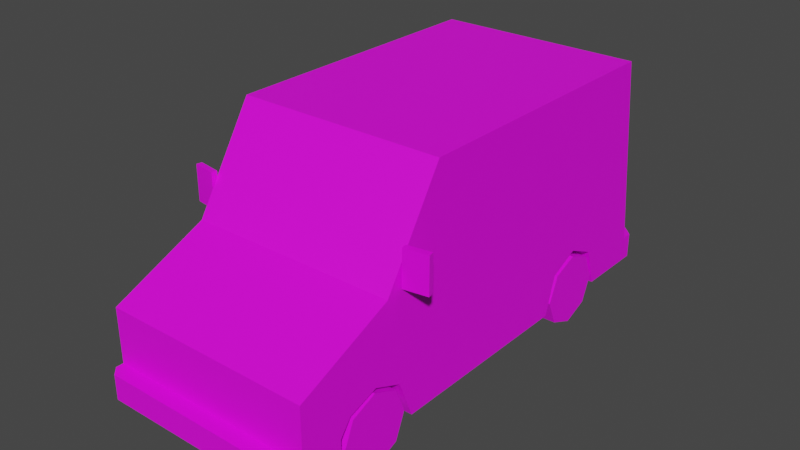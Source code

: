 # Source: Veh_Mail_Truck.blend  (saved by Blender 2.90.8; exported with 4.5.12 LTS)
import bpy
from mathutils import Matrix  # noqa: F401  (used for matrix-valued properties, if any)

bpy.ops.wm.read_factory_settings(use_empty=True)
scene = bpy.context.scene
scene.name = 'Scene'

# ---- collections
col_collection = bpy.data.collections.new('Collection'); scene.collection.children.link(col_collection)

# ---- images (referenced by path relative to the original .blend; pixels are not part of the script)
import os
ASSET_DIR = os.environ.get("B2B_ASSET_DIR", "")  # directory of the original .blend (textures are referenced by path, not embedded)
HERE = os.path.dirname(os.path.abspath(__file__))  # packed textures are extracted next to this script under _unpacked/

def load_image(name, relpath, width, height, colorspace="sRGB"):
    """Load a texture the original file referenced (path relative to the .blend, or extracted next to this script)."""
    p = next((c for c in (os.path.join(HERE, relpath), os.path.join(ASSET_DIR, relpath)) if relpath and os.path.exists(c)), "")
    if p:
        img = bpy.data.images.load(p, check_existing=True)
        img.name = name
    else:  # same state as the original file: an image datablock whose file is absent (Cycles renders it pink)
        img = bpy.data.images.new(name, width, height)
        img.source = "FILE"
        img.filepath = "//" + (relpath or name)
    img.colorspace_settings.name = colorspace
    return img
img_city_vehicles_pallete_png = load_image('city_vehicles_pallete.png', 'city_vehicles_pallete.png', 1024, 1024, 'sRGB')

# ---- materials (node trees are filled in below, after node groups)
mat_material_001 = bpy.data.materials.new('Material.001')
mat_material_001.use_transparent_shadow = False

# ---- material node trees
mat_material_001.use_nodes = True; mat_material_001.node_tree.nodes.clear()
_N = mat_material_001.node_tree.nodes; _L = mat_material_001.node_tree.links
n0 = _N.new('ShaderNodeBsdfPrincipled'); n0.name = 'Principled BSDF'; n0.location = (10, 300)
n0.distribution = 'GGX'
n0.subsurface_method = 'BURLEY'
n0.inputs[3].default_value = 1.45
n0.inputs[27].default_value = (0.0, 0.0, 0.0, 1.0)
n0.inputs[28].default_value = 1.0
n1 = _N.new('ShaderNodeOutputMaterial'); n1.name = 'Material Output'; n1.location = (300, 300)
n2 = _N.new('ShaderNodeTexImage'); n2.name = 'Image Texture'; n2.location = (-341, 62)
n2.image = img_city_vehicles_pallete_png
n2.interpolation = 'Closest'
_L.new(n0.outputs[0], n1.inputs[0])
_L.new(n2.outputs[0], n0.inputs[0])
n1.is_active_output = True

# ---- world
world_world = bpy.data.worlds.new('World'); scene.world = world_world
world_world.use_nodes = True; world_world.node_tree.nodes.clear()
_N = world_world.node_tree.nodes; _L = world_world.node_tree.links
n0 = _N.new('ShaderNodeOutputWorld'); n0.name = 'World Output'; n0.location = (300, 300)
n1 = _N.new('ShaderNodeBackground'); n1.name = 'Background'; n1.location = (10, 300)
n1.inputs[0].default_value = (0.05088, 0.05088, 0.05088, 1.0)
_L.new(n1.outputs[0], n0.inputs[0])
n0.is_active_output = True
world_world.color = (0.05088, 0.05088, 0.05088)
world_world.use_sun_shadow = False
world_world.sun_shadow_jitter_overblur = 0.0

# ---- meshes
me_plane = bpy.data.meshes.new('Plane')
me_plane.from_pydata([(0.3165, 0.7057, 0.3016), (0.3165, 0.5632, 0.3673), (0.3165, 0.4222, 0.3016), (0.3165, -0.9076, 0.3103), (0.3165, -0.769, 0.3571), (0.3165, -0.6352, 0.3016), (0.3165, -0.9604, 0.2394), (0.4902, -1.153, 0.4956), (0.4902, -1.153, 0.1223), (0.3303, 0.9431, 1.075), (0.4902, 1.05, 0.1223), (0.3868, -0.6776, 0.7311), (0.4379, -0.4741, 1.055), (0.4902, -0.769, 0.3571), (0.4902, -0.6352, 0.3016), (0.4902, -0.9076, 0.3103), (0.3165, -0.769, 0.1223), (0.3165, -0.5639, 0.1223), (0.4902, -0.5639, 0.1223), (0.4902, -0.9604, 0.2394), (0.3165, -0.9604, 0.1223), (0.4902, -0.9604, 0.1223), (0.4902, 0.5632, 0.3673), (0.4902, 0.7057, 0.3016), (0.4902, 0.4222, 0.3016), (0.3165, 0.5632, 0.1223), (0.3165, 0.3684, 0.1223), (0.4902, 0.3684, 0.1223), (0.3165, 0.7572, 0.1223), (0.4902, 0.7572, 0.1223), (0.4902, -0.4476, 0.7311), (0.1754, -1.153, 0.4308), (0.1754, -1.153, 0.2718), (0.2473, -1.153, 0.4161), (0.2473, -1.153, 0.3318), (0.3555, -1.153, 0.3318), (0.3555, -1.153, 0.4161), (0.2473, -1.153, 0.2985), (0.2473, -1.153, 0.2574), (0.3555, -1.153, 0.2574), (0.3555, -1.153, 0.2985), (0.4902, -0.4476, 1.026), (0.4902, -0.6449, 0.7311), (0.4902, -0.4167, 1.146), (0.4902, -0.7009, 0.6941), (0.4902, -0.4167, 0.6941), (0.4902, -0.3826, 0.9941), (0.4902, -0.3826, 0.6126), (0.4902, 0.03058, 0.6126), (0.4902, 0.03058, 0.9941), (0.4902, -1.153, 0.2394), (0.4009, -1.153, 0.2394), (0.4531, -1.225, 0.2394), (0.4902, -1.188, 0.2394), (0.4902, -1.188, 0.1223), (0.4531, -1.225, 0.1223), (0.3303, 1.035, 0.2563), (0.4416, 1.134, 0.1223), (0.4902, 1.086, 0.1223), (0.4902, 1.086, 0.2398), (0.4416, 1.134, 0.2398), (0.4902, 1.037, 0.2398), (0.4902, 0.935, 1.146), (0.05091, 0.938, 1.12), (0.05091, 0.9413, 1.09), (0.07713, 1.019, 0.3964), (0.07713, 1.023, 0.363), (0.4507, 0.9711, 0.8262), (0.4507, 0.9586, 0.9366), (0.3655, 0.9586, 0.9366), (0.3655, 0.9711, 0.8262), (0.3655, 0.9638, 0.8909), (0.4507, 0.9866, 0.6888), (0.4507, 0.9741, 0.7991), (0.3655, 0.9741, 0.7991), (0.3655, 0.9866, 0.6888), (0.4507, 1.002, 0.5533), (0.4507, 0.9894, 0.6636), (0.3655, 0.9894, 0.6636), (0.3655, 1.002, 0.5533), (0.4902, -0.9594, 0.5805), (0.4902, 0.9988, 0.5805), (0.4902, -1.01, 0.5582), (0.4902, 1.001, 0.5582), (0.4902, -1.086, 0.5247), (0.4902, 1.005, 0.5247), (0.4902, -0.8863, 0.6126), (0.4902, 0.9951, 0.6126), (0.4902, 0.2173, 0.9941), (0.4902, 0.3194, 0.6787), (0.4902, 0.718, 0.6787), (0.4902, 0.6159, 0.9941), (0.1754, -1.153, 0.399), (0.1754, -1.153, 0.3672), (0.1754, -1.153, 0.3354), (0.1754, -1.153, 0.3036), (0.3303, 1.026, 0.3392), (0.3303, 0.9951, 0.6126), (0.3655, 0.9951, 0.6126), (0.3611, 0.9951, 0.6126), (0.4507, 0.9951, 0.6126), (0.4574, 0.9951, 0.6126), (0.3655, 0.9988, 0.5805), (0.3583, 0.9988, 0.5805), (0.4507, 0.9988, 0.5805), (0.3303, 0.9988, 0.5805), (0.4602, 0.9988, 0.5805), (0.3303, 1.001, 0.5582), (0.3655, 1.001, 0.5582), (0.3564, 1.001, 0.5582), (0.4507, 1.001, 0.5582), (0.4622, 1.001, 0.5582), (0.4543, 1.005, 0.5247), (0.3535, 1.005, 0.5247), (0.3303, 1.005, 0.5247), (0.4651, 1.005, 0.5247), (0.07222, -1.225, 0.2228), (0.07222, -1.225, 0.1399), (0.07277, 1.134, 0.2228), (0.07277, 1.134, 0.1401), (-0.3165, 0.7057, 0.3016), (-0.3165, 0.5632, 0.3673), (-0.3165, 0.4222, 0.3016), (-0.3165, 0.7572, 0.2364), (-0.3165, -0.9076, 0.3103), (-0.3165, -0.769, 0.3571), (-0.3165, -0.6352, 0.3016), (-0.3165, -0.9604, 0.2394), (-0.4902, -1.153, 0.4956), (-0.4902, -1.153, 0.1223), (-0.3303, 0.9431, 1.075), (-0.4902, 1.05, 0.1223), (-0.3868, -0.6776, 0.7311), (-0.4379, -0.4741, 1.055), (0.0, -1.153, 0.4956), (0.0, -1.153, 0.1223), (0.0, 0.935, 1.146), (0.0, 1.05, 0.1223), (0.0, -0.7009, 0.6941), (0.0, -0.4167, 1.146), (-0.4902, -0.769, 0.3571), (-0.4902, -0.6352, 0.3016), (-0.4902, -0.9076, 0.3103), (-0.3165, -0.769, 0.1223), (-0.3165, -0.5639, 0.1223), (-0.4902, -0.5639, 0.1223), (-0.4902, -0.9604, 0.2394), (-0.3165, -0.9604, 0.1223), (-0.4902, -0.9604, 0.1223), (-0.4902, 0.5632, 0.3673), (-0.4902, 0.7057, 0.3016), (-0.4902, 0.4222, 0.3016), (-0.3165, 0.5632, 0.1223), (-0.4902, 0.7572, 0.2364), (-0.3165, 0.3684, 0.1223), (-0.4902, 0.3684, 0.1223), (-0.3165, 0.7572, 0.1223), (-0.4902, 0.7572, 0.1223), (-0.4902, -0.4476, 0.7311), (0.0, -1.153, 0.4308), (0.0, -1.153, 0.2718), (-0.1754, -1.153, 0.4308), (-0.1754, -1.153, 0.2718), (-0.2473, -1.153, 0.4161), (-0.2473, -1.153, 0.3318), (-0.3555, -1.153, 0.3318), (-0.3555, -1.153, 0.4161), (-0.2473, -1.153, 0.2985), (-0.2473, -1.153, 0.2574), (-0.3555, -1.153, 0.2574), (-0.3555, -1.153, 0.2985), (-0.4902, -0.4476, 1.026), (-0.4902, -0.6449, 0.7311), (0.0, -0.4741, 1.055), (0.0, -0.6776, 0.7311), (-0.4902, -0.4167, 1.146), (-0.4902, -0.7009, 0.6941), (-0.4902, -0.4167, 0.6941), (-0.4902, -0.3826, 0.9941), (-0.4902, -0.3826, 0.6126), (-0.4902, 0.03058, 0.6126), (-0.4902, 0.03058, 0.9941), (-0.4902, -1.153, 0.2394), (0.0, -1.153, 0.2394), (-0.4009, -1.153, 0.2394), (0.0, -1.225, 0.2394), (0.0, -1.225, 0.1223), (-0.4531, -1.225, 0.2394), (-0.4902, -1.188, 0.2394), (-0.4902, -1.188, 0.1223), (-0.4531, -1.225, 0.1223), (0.0, 1.037, 0.2398), (-0.3303, 1.035, 0.2563), (0.0, 1.134, 0.1223), (0.0, 1.134, 0.2398), (-0.4416, 1.134, 0.1223), (-0.4902, 1.086, 0.1223), (-0.4902, 1.086, 0.2398), (-0.4416, 1.134, 0.2398), (-0.4902, 1.037, 0.2398), (-0.4902, 0.935, 1.146), (0.0, 1.035, 0.2563), (0.0, 0.9431, 1.075), (0.0, 0.938, 1.12), (0.0, 0.9413, 1.09), (-0.05091, 0.938, 1.12), (-0.05091, 0.9413, 1.09), (0.0, 1.023, 0.363), (0.0, 1.019, 0.3964), (-0.07713, 1.019, 0.3964), (-0.07713, 1.023, 0.363), (-0.4507, 0.9711, 0.8262), (-0.4507, 0.9586, 0.9366), (-0.3655, 0.9586, 0.9366), (-0.3655, 0.9711, 0.8262), (-0.3655, 0.9638, 0.8909), (-0.4507, 0.9866, 0.6888), (-0.4507, 0.9741, 0.7991), (-0.3655, 0.9741, 0.7991), (-0.3655, 0.9866, 0.6888), (-0.4507, 1.002, 0.5533), (-0.4507, 0.9894, 0.6636), (-0.3655, 0.9894, 0.6636), (-0.3655, 1.002, 0.5533), (-0.4902, -0.9594, 0.5805), (-0.4902, 0.9988, 0.5805), (-0.4902, -1.01, 0.5582), (-0.4902, 1.001, 0.5582), (-0.4902, -1.086, 0.5247), (-0.4902, 1.005, 0.5247), (-0.4902, -0.8863, 0.6126), (-0.4902, 0.9951, 0.6126), (-0.4902, 0.2173, 0.9941), (-0.4902, 0.3194, 0.6787), (-0.4902, 0.718, 0.6787), (-0.4902, 0.6159, 0.9941), (0.0, -1.153, 0.399), (0.0, -1.153, 0.3672), (0.0, -1.153, 0.3354), (0.0, -1.153, 0.3036), (-0.1754, -1.153, 0.399), (-0.1754, -1.153, 0.3672), (-0.1754, -1.153, 0.3354), (-0.1754, -1.153, 0.3036), (-0.3303, 1.026, 0.3392), (0.0, 1.026, 0.3392), (-0.3303, 0.9951, 0.6126), (0.0, 0.9951, 0.6126), (-0.3655, 0.9951, 0.6126), (-0.3611, 0.9951, 0.6126), (-0.4507, 0.9951, 0.6126), (-0.4574, 0.9951, 0.6126), (-0.3655, 0.9988, 0.5805), (-0.3583, 0.9988, 0.5805), (0.0, 0.9987, 0.5805), (-0.4507, 0.9988, 0.5805), (-0.3303, 0.9988, 0.5805), (-0.4602, 0.9988, 0.5805), (-0.3303, 1.001, 0.5582), (-0.3655, 1.001, 0.5582), (-0.3564, 1.001, 0.5582), (-0.4507, 1.001, 0.5582), (0.0, 1.001, 0.5582), (-0.4622, 1.001, 0.5582), (-0.4543, 1.005, 0.5247), (-0.3535, 1.005, 0.5247), (0.0, 1.005, 0.5247), (-0.3303, 1.005, 0.5247), (-0.4651, 1.005, 0.5247), (0.0, -1.225, 0.2228), (0.0, -1.225, 0.1399), (-0.07222, -1.225, 0.2228), (-0.07222, -1.225, 0.1399), (0.0, 1.134, 0.1401), (0.0, 1.134, 0.2228), (-0.07277, 1.134, 0.2228), (-0.07277, 1.134, 0.1401), (0.4942, -0.628, 0.7095), (0.4942, -0.628, 0.8763), (0.4901, -0.6018, 0.7095), (0.4901, -0.6018, 0.8763), (0.6042, -0.6109, 0.7095), (0.6042, -0.6109, 0.8763), (0.6001, -0.5847, 0.7095), (0.6001, -0.5847, 0.8763), (-0.4942, -0.628, 0.7095), (-0.4942, -0.628, 0.8763), (-0.4901, -0.6018, 0.7095), (-0.4901, -0.6018, 0.8763), (-0.6042, -0.6109, 0.7095), (-0.6042, -0.6109, 0.8763), (-0.6001, -0.5847, 0.7095), (-0.6001, -0.5847, 0.8763)], [], [(6, 19, 21, 20), (6, 3, 15, 19), (3, 4, 13, 15), (4, 5, 14, 13), (5, 17, 18, 14), (8, 21, 19, 50), (10, 29, 28, 25, 26, 27, 18, 17, 16, 20, 21, 8, 135, 137), (9, 97, 247, 202), (135, 8, 54, 55, 186), (43, 62, 136, 139), (11, 12, 173, 174), (7, 84, 82, 80, 86, 44, 138, 134), (16, 3, 6, 20), (16, 4, 3), (16, 5, 4), (17, 5, 16), (25, 0, 1), (22, 1, 0, 23), (26, 2, 24, 27), (24, 2, 1, 22), (28, 0, 25), (25, 2, 26), (25, 1, 2), (42, 30, 41), (236, 92, 31, 159), (32, 34, 33, 36, 7, 134, 159, 31, 92, 93, 94, 95), (33, 34, 35, 36), (160, 38, 37, 40, 51, 50, 7, 36, 35, 34, 32), (37, 38, 39, 40), (12, 11, 44, 43), (173, 12, 43, 139), (11, 174, 138, 44), (42, 41, 43, 44), (30, 42, 44, 45), (41, 30, 45, 43), (8, 50, 53, 54), (43, 46, 49, 62), (46, 47, 48, 49), (183, 51, 40, 39, 38, 160), (50, 19, 15, 13, 14, 18, 27, 24, 22, 23, 29, 10, 61, 85, 84, 7), (51, 183, 185, 52, 53, 50), (52, 55, 54, 53), (52, 185, 269, 116, 117, 270, 186, 55), (61, 10, 58, 59), (191, 61, 59, 60, 194), (194, 60, 57, 193, 273, 119, 118, 274), (57, 60, 59, 58), (10, 137, 193, 57, 58), (56, 113, 112, 61), (9, 202, 204, 64, 63, 203, 136, 62), (201, 56, 61, 191), (203, 63, 64, 204), (208, 65, 66, 207), (62, 67, 68, 69, 71, 9), (61, 115, 85), (76, 79, 108, 110), (72, 75, 74, 73), (61, 112, 115), (68, 67, 70, 71, 69), (80, 81, 87, 48, 47, 86), (82, 83, 81, 80), (84, 85, 83, 82), (86, 47, 46, 43, 45, 44), (48, 87, 62, 91, 90, 89, 88, 49), (160, 32, 95, 239), (49, 88, 91, 62), (88, 89, 90, 91), (239, 95, 94, 238), (238, 94, 93, 237), (237, 93, 92, 236), (245, 96, 56, 201), (101, 100, 77, 78, 99, 97, 9, 74, 75, 72), (97, 99, 103, 105), (87, 101, 72, 73, 74, 9, 71, 70, 67, 62), (98, 99, 78), (100, 98, 78, 77), (247, 97, 105, 254), (254, 105, 107, 262), (106, 104, 100, 101), (81, 106, 101, 87), (102, 103, 99, 98), (104, 102, 98, 100), (105, 103, 109, 107), (111, 110, 104, 106), (83, 111, 106, 81), (262, 107, 114, 266), (108, 109, 103, 102), (110, 108, 102, 104), (107, 109, 113, 114), (115, 112, 76, 110, 111), (85, 115, 111, 83), (112, 113, 109, 108, 79, 76), (114, 113, 56, 96), (266, 114, 96, 245, 207, 66, 65, 208), (270, 117, 116, 269), (274, 118, 119, 273), (127, 147, 148, 146), (127, 146, 142, 124), (124, 142, 140, 125), (125, 140, 141, 126), (126, 141, 145, 144), (129, 182, 146, 148), (131, 137, 135, 129, 148, 147, 143, 144, 145, 155, 154, 152, 156, 157), (130, 202, 247, 246), (135, 186, 190, 189, 129), (175, 139, 136, 200), (132, 174, 173, 133), (128, 134, 138, 176, 230, 224, 226, 228), (143, 147, 127, 124), (143, 124, 125), (143, 125, 126), (144, 143, 126), (152, 121, 120), (149, 150, 120, 121), (154, 155, 151, 122), (153, 157, 156, 123), (150, 153, 123, 120), (151, 149, 121, 122), (156, 152, 120, 123), (152, 154, 122), (152, 122, 121), (172, 171, 158), (236, 159, 161, 240), (162, 243, 242, 241, 240, 161, 159, 134, 128, 166, 163, 164), (163, 166, 165, 164), (160, 162, 164, 165, 166, 128, 182, 184, 170, 167, 168), (167, 170, 169, 168), (133, 175, 176, 132), (173, 139, 175, 133), (132, 176, 138, 174), (172, 176, 175, 171), (158, 177, 176, 172), (171, 175, 177, 158), (129, 189, 188, 182), (175, 200, 181, 178), (178, 181, 180, 179), (183, 160, 168, 169, 170, 184), (182, 128, 228, 229, 199, 131, 157, 153, 150, 149, 151, 155, 145, 141, 140, 142, 146), (184, 182, 188, 187, 185, 183), (187, 188, 189, 190), (187, 190, 186, 270, 272, 271, 269, 185), (199, 197, 196, 131), (191, 194, 198, 197, 199), (194, 274, 275, 276, 273, 193, 195, 198), (195, 196, 197, 198), (131, 196, 195, 193, 137), (192, 199, 264, 265), (130, 200, 136, 203, 205, 206, 204, 202), (201, 191, 199, 192), (203, 204, 206, 205), (208, 207, 210, 209), (200, 130, 215, 213, 212, 211), (199, 229, 268), (220, 261, 259, 223), (216, 217, 218, 219), (199, 268, 264), (212, 213, 215, 214, 211), (224, 230, 179, 180, 231, 225), (226, 224, 225, 227), (228, 226, 227, 229), (230, 176, 177, 175, 178, 179), (180, 181, 232, 233, 234, 235, 200, 231), (160, 239, 243, 162), (181, 200, 235, 232), (232, 235, 234, 233), (239, 238, 242, 243), (238, 237, 241, 242), (237, 236, 240, 241), (245, 201, 192, 244), (251, 216, 219, 218, 130, 246, 249, 222, 221, 250), (246, 256, 253, 249), (231, 200, 211, 214, 215, 130, 218, 217, 216, 251), (248, 222, 249), (250, 221, 222, 248), (247, 254, 256, 246), (254, 262, 258, 256), (257, 251, 250, 255), (225, 231, 251, 257), (252, 248, 249, 253), (255, 250, 248, 252), (256, 258, 260, 253), (263, 257, 255, 261), (227, 225, 257, 263), (262, 266, 267, 258), (259, 252, 253, 260), (261, 255, 252, 259), (258, 267, 265, 260), (268, 263, 261, 220, 264), (229, 227, 263, 268), (264, 220, 223, 259, 260, 265), (267, 244, 192, 265), (266, 208, 209, 210, 207, 245, 244, 267), (270, 269, 271, 272), (274, 273, 276, 275), (277, 278, 280, 279), (279, 280, 284, 283), (283, 284, 282, 281), (281, 282, 278, 277), (279, 283, 281, 277), (284, 280, 278, 282), (285, 287, 288, 286), (287, 291, 292, 288), (291, 289, 290, 292), (289, 285, 286, 290), (287, 285, 289, 291), (292, 290, 286, 288), (23, 0, 28, 29)])
_uv = me_plane.uv_layers.new(name='UVMap')
_uv.uv.foreach_set('vector', [0.2226, 0.04675, 0.2234, 0.04675, 0.2234, 0.04729, 0.2226, 0.04729, 0.2226, 0.04675, 0.2226, 0.04645, 0.2234, 0.04645, 0.2234, 0.04675, 0.2097, 0.0503, 0.2097, 0.05094, 0.2089, 0.05094, 0.2089, 0.0503, 0.2097, 0.05094, 0.2097, 0.05156, 0.2089, 0.05156, 0.2089, 0.05094, 0.2129, 0.0503, 0.2137, 0.0503, 0.2137, 0.0511, 0.2129, 0.0511, 0.9108, 0.3268, 0.9108, 0.329, 0.9095, 0.329, 0.9095, 0.3268, 0.2198, 0.03839, 0.2198, 0.04101, 0.2183, 0.04101, 0.2183, 0.04274, 0.2183, 0.04448, 0.2198, 0.04448, 0.2198, 0.05279, 0.2183, 0.05279, 0.2183, 0.05462, 0.2183, 0.05633, 0.2198, 0.05633, 0.2198, 0.05804, 0.2155, 0.05804, 0.2155, 0.03839, 0.3794, 0.04062, 0.3862, 0.04062, 0.3862, 0.04549, 0.3794, 0.04549, 0.2155, 0.05804, 0.2198, 0.05804, 0.2198, 0.05836, 0.2195, 0.05869, 0.2155, 0.05869, 0.9178, 0.3605, 0.9178, 0.3526, 0.9207, 0.3526, 0.9207, 0.3605, 0.1142, 0.0493, 0.1157, 0.04906, 0.1157, 0.05106, 0.1142, 0.05106, 0.9166, 0.3584, 0.9162, 0.3584, 0.9158, 0.3584, 0.9154, 0.3584, 0.915, 0.3584, 0.9139, 0.3584, 0.9139, 0.3555, 0.9166, 0.3555, 0.2252, 0.0421, 0.2243, 0.04146, 0.2246, 0.04122, 0.2252, 0.04122, 0.2252, 0.0421, 0.2241, 0.0421, 0.2243, 0.04146, 0.2252, 0.0421, 0.2243, 0.04272, 0.2241, 0.0421, 0.2252, 0.04305, 0.2243, 0.04272, 0.2252, 0.0421, 0.2247, 0.04856, 0.2238, 0.04922, 0.2235, 0.04856, 0.2233, 0.03837, 0.2241, 0.03837, 0.2241, 0.03903, 0.2233, 0.03903, 0.2153, 0.0503, 0.2153, 0.0511, 0.2145, 0.0511, 0.2145, 0.0503, 0.2233, 0.03772, 0.2241, 0.03772, 0.2241, 0.03837, 0.2233, 0.03837, 0.2247, 0.04946, 0.2238, 0.04922, 0.2247, 0.04856, 0.2247, 0.04856, 0.2238, 0.04791, 0.2247, 0.04766, 0.2247, 0.04856, 0.2235, 0.04856, 0.2238, 0.04791, 0.1118, 0.0407, 0.1118, 0.0416, 0.1104, 0.0416, 0.1241, 0.0403, 0.1241, 0.0411, 0.124, 0.0411, 0.124, 0.0403, 0.9249, 0.3426, 0.9246, 0.343, 0.9241, 0.343, 0.9241, 0.3437, 0.9236, 0.3445, 0.9236, 0.3416, 0.924, 0.3416, 0.924, 0.3426, 0.9242, 0.3426, 0.9243, 0.3426, 0.9245, 0.3426, 0.9247, 0.3426, 0.9784, 0.5155, 0.9819, 0.5155, 0.9819, 0.5199, 0.9784, 0.5199, 0.9249, 0.3416, 0.925, 0.3431, 0.9247, 0.3431, 0.9247, 0.3436, 0.9251, 0.3439, 0.9251, 0.3445, 0.9236, 0.3445, 0.9241, 0.3437, 0.9246, 0.3437, 0.9246, 0.343, 0.9249, 0.3426, 0.8857, 0.5833, 0.8879, 0.5833, 0.8879, 0.5882, 0.8857, 0.5882, 0.9133, 0.3529, 0.9113, 0.3532, 0.9111, 0.3526, 0.9139, 0.3526, 0.9133, 0.3555, 0.9133, 0.3529, 0.9139, 0.3526, 0.9139, 0.3555, 0.9113, 0.3532, 0.9113, 0.3555, 0.9111, 0.3555, 0.9111, 0.3526, 0.9082, 0.3421, 0.9064, 0.3433, 0.9057, 0.3434, 0.9084, 0.3418, 0.9082, 0.3433, 0.9082, 0.3421, 0.9084, 0.3418, 0.9084, 0.3434, 0.9064, 0.3433, 0.9082, 0.3433, 0.9084, 0.3434, 0.9057, 0.3434, 0.8115, 0.1033, 0.811, 0.1033, 0.811, 0.1031, 0.8115, 0.1031, 0.9057, 0.3434, 0.9066, 0.3436, 0.9066, 0.3461, 0.9057, 0.3514, 0.1136, 0.02137, 0.1159, 0.02137, 0.1159, 0.02381, 0.1136, 0.02381, 0.9251, 0.3416, 0.9251, 0.3439, 0.9247, 0.3436, 0.925, 0.3436, 0.925, 0.3431, 0.9249, 0.3416, 0.9111, 0.3391, 0.9111, 0.3402, 0.9107, 0.3405, 0.9104, 0.3414, 0.9107, 0.3421, 0.9118, 0.3426, 0.9118, 0.3481, 0.9107, 0.3484, 0.9103, 0.3492, 0.9107, 0.3501, 0.9118, 0.3504, 0.9118, 0.3521, 0.9111, 0.352, 0.9094, 0.3518, 0.9094, 0.3395, 0.9096, 0.3391, 0.8155, 0.1172, 0.8155, 0.1155, 0.8158, 0.1155, 0.8158, 0.1175, 0.8157, 0.1176, 0.8155, 0.1176, 0.811, 0.103, 0.8115, 0.103, 0.8115, 0.1031, 0.811, 0.1031, 0.8203, 0.1113, 0.8203, 0.1093, 0.8203, 0.1093, 0.8203, 0.1096, 0.8207, 0.1096, 0.8207, 0.1093, 0.8208, 0.1093, 0.8208, 0.1113, 0.8105, 0.122, 0.8113, 0.1221, 0.8113, 0.1223, 0.8105, 0.1223, 0.8173, 0.1258, 0.8173, 0.129, 0.817, 0.129, 0.8166, 0.1287, 0.8166, 0.1258, 0.8251, 0.1224, 0.8251, 0.1253, 0.8244, 0.1253, 0.8244, 0.1224, 0.8245, 0.1224, 0.8245, 0.1229, 0.825, 0.1229, 0.825, 0.1224, 0.8113, 0.1226, 0.8105, 0.1226, 0.8105, 0.1223, 0.8113, 0.1223, 0.2198, 0.03839, 0.2155, 0.03839, 0.2155, 0.03764, 0.2194, 0.03764, 0.2198, 0.03808, 0.911, 0.3535, 0.9094, 0.3534, 0.9094, 0.3528, 0.9111, 0.3526, 0.9061, 0.3535, 0.9061, 0.3555, 0.9061, 0.3555, 0.9061, 0.3552, 0.9059, 0.3552, 0.9059, 0.3555, 0.9057, 0.3555, 0.9057, 0.3526, 0.911, 0.3555, 0.911, 0.3535, 0.9111, 0.3526, 0.9111, 0.3555, 0.9148, 0.5728, 0.9148, 0.5635, 0.9202, 0.5635, 0.9202, 0.5728, 0.8155, 0.1178, 0.8155, 0.1091, 0.8192, 0.1091, 0.8192, 0.1178, 0.9057, 0.3526, 0.9076, 0.3528, 0.907, 0.3528, 0.907, 0.3533, 0.9072, 0.3533, 0.9061, 0.3535, 0.9111, 0.3526, 0.9094, 0.3527, 0.9094, 0.3526, 0.9121, 0.5522, 0.9121, 0.5561, 0.9119, 0.5561, 0.9119, 0.5522, 0.9784, 0.478, 0.9784, 0.4812, 0.9743, 0.4812, 0.9743, 0.478, 0.9111, 0.3526, 0.9094, 0.3528, 0.9094, 0.3527, 0.8802, 0.5513, 0.8846, 0.5513, 0.8846, 0.5546, 0.882, 0.5546, 0.8802, 0.5546, 0.2441, 0.8067, 0.2441, 0.8192, 0.2439, 0.8192, 0.2439, 0.813, 0.2439, 0.8103, 0.2439, 0.8071, 0.9092, 0.3399, 0.9092, 0.3518, 0.9091, 0.3518, 0.9091, 0.3402, 0.7859, 0.4151, 0.7859, 0.4301, 0.7857, 0.4301, 0.7857, 0.4156, 0.9089, 0.3407, 0.9089, 0.3436, 0.9066, 0.3436, 0.9057, 0.3434, 0.9084, 0.3434, 0.9084, 0.3418, 0.9089, 0.3461, 0.9089, 0.3518, 0.9057, 0.3514, 0.9066, 0.3495, 0.9085, 0.3501, 0.9085, 0.3478, 0.9066, 0.3472, 0.9066, 0.3461, 0.1247, 0.0403, 0.1247, 0.0411, 0.1246, 0.0411, 0.1246, 0.0403, 0.9066, 0.3461, 0.9066, 0.3472, 0.9066, 0.3495, 0.9057, 0.3514, 0.78, 0.4376, 0.7829, 0.4385, 0.7829, 0.4421, 0.78, 0.4412, 0.9247, 0.3416, 0.9247, 0.3426, 0.9245, 0.3426, 0.9245, 0.3416, 0.1244, 0.0403, 0.1244, 0.0411, 0.1243, 0.0411, 0.1243, 0.0403, 0.9243, 0.3416, 0.9243, 0.3426, 0.9242, 0.3426, 0.9242, 0.3416, 0.3123, 0.04549, 0.3123, 0.03049, 0.3161, 0.03049, 0.3161, 0.04549, 0.9089, 0.3528, 0.9089, 0.3528, 0.9086, 0.3528, 0.9086, 0.3533, 0.9089, 0.3533, 0.9089, 0.3535, 0.9061, 0.3535, 0.9078, 0.3533, 0.9084, 0.3533, 0.9084, 0.3528, 0.2439, 0.8211, 0.2439, 0.8209, 0.2441, 0.8209, 0.2441, 0.8211, 0.9089, 0.3526, 0.9089, 0.3528, 0.9084, 0.3528, 0.9078, 0.3528, 0.9078, 0.3533, 0.9061, 0.3535, 0.9072, 0.3533, 0.9076, 0.3533, 0.9076, 0.3528, 0.9057, 0.3526, 0.9139, 0.331, 0.9139, 0.3311, 0.9126, 0.331, 0.9094, 0.5522, 0.9094, 0.5561, 0.907, 0.5561, 0.907, 0.5522, 0.2439, 0.8232, 0.2439, 0.8211, 0.2441, 0.8211, 0.2441, 0.8232, 0.3785, 0.03572, 0.3785, 0.01583, 0.3798, 0.01583, 0.3798, 0.03572, 0.2441, 0.8202, 0.2441, 0.8203, 0.2439, 0.8203, 0.2439, 0.8203, 0.2441, 0.82, 0.2441, 0.8202, 0.2439, 0.8203, 0.2439, 0.82, 0.2441, 0.8208, 0.2441, 0.8209, 0.2439, 0.8209, 0.2439, 0.8208, 0.9109, 0.5522, 0.9109, 0.5561, 0.9094, 0.5561, 0.9094, 0.5522, 0.9091, 0.3535, 0.9091, 0.3534, 0.9092, 0.3534, 0.9092, 0.3535, 0.9092, 0.3528, 0.9092, 0.3528, 0.9091, 0.3528, 0.9091, 0.3528, 0.9092, 0.3526, 0.9092, 0.3528, 0.9091, 0.3528, 0.9091, 0.3526, 0.7857, 0.4346, 0.7857, 0.4322, 0.7859, 0.4322, 0.7859, 0.4346, 0.9092, 0.3533, 0.9092, 0.3534, 0.9091, 0.3534, 0.9091, 0.3533, 0.9119, 0.5522, 0.9119, 0.5561, 0.9109, 0.5561, 0.9109, 0.5522, 0.7857, 0.4322, 0.7857, 0.432, 0.7859, 0.432, 0.7859, 0.4322, 0.7859, 0.4312, 0.7859, 0.4313, 0.7857, 0.4313, 0.7857, 0.4313, 0.7857, 0.4312, 0.7859, 0.431, 0.7859, 0.4312, 0.7857, 0.4312, 0.7857, 0.431, 0.7859, 0.4313, 0.7859, 0.432, 0.7857, 0.432, 0.7857, 0.4319, 0.7857, 0.4319, 0.7857, 0.4313, 0.9094, 0.3535, 0.9094, 0.3534, 0.911, 0.3535, 0.9105, 0.3535, 0.3875, 0.04549, 0.3875, 0.04062, 0.3903, 0.04062, 0.3903, 0.04549, 0.3899, 0.04549, 0.3899, 0.04435, 0.3894, 0.04435, 0.3894, 0.04549, 0.5206, 0.04076, 0.5206, 0.04921, 0.511, 0.04921, 0.511, 0.04076, 0.5242, 0.04566, 0.5242, 0.05299, 0.5159, 0.05299, 0.5159, 0.04566, 0.2242, 0.04675, 0.2242, 0.04729, 0.2234, 0.04729, 0.2234, 0.04675, 0.2242, 0.04675, 0.2234, 0.04675, 0.2234, 0.04645, 0.2242, 0.04645, 0.2081, 0.0503, 0.2089, 0.0503, 0.2089, 0.05094, 0.2081, 0.05094, 0.2081, 0.05094, 0.2089, 0.05094, 0.2089, 0.05156, 0.2081, 0.05156, 0.2145, 0.0503, 0.2145, 0.0511, 0.2137, 0.0511, 0.2137, 0.0503, 0.9225, 0.3521, 0.9212, 0.3521, 0.9212, 0.3499, 0.9225, 0.3499, 0.2111, 0.03839, 0.2155, 0.03839, 0.2155, 0.05804, 0.2111, 0.05804, 0.2111, 0.05633, 0.2126, 0.05633, 0.2126, 0.05462, 0.2126, 0.05279, 0.2111, 0.05279, 0.2111, 0.04448, 0.2126, 0.04448, 0.2126, 0.04274, 0.2126, 0.04101, 0.2111, 0.04101, 0.3794, 0.05035, 0.3794, 0.04549, 0.3862, 0.04549, 0.3862, 0.05035, 0.2155, 0.05804, 0.2155, 0.05869, 0.2114, 0.05869, 0.2111, 0.05836, 0.2111, 0.05804, 0.9236, 0.3605, 0.9207, 0.3605, 0.9207, 0.3526, 0.9236, 0.3526, 0.1142, 0.05283, 0.1142, 0.05106, 0.1157, 0.05106, 0.1157, 0.05306, 0.9166, 0.3526, 0.9166, 0.3555, 0.9139, 0.3555, 0.9139, 0.3526, 0.915, 0.3526, 0.9154, 0.3526, 0.9158, 0.3526, 0.9162, 0.3526, 0.2252, 0.04033, 0.2252, 0.04122, 0.2246, 0.04122, 0.2243, 0.04097, 0.2252, 0.04033, 0.2243, 0.04097, 0.2241, 0.04033, 0.2252, 0.04033, 0.2241, 0.04033, 0.2243, 0.03971, 0.2252, 0.03938, 0.2252, 0.04033, 0.2243, 0.03971, 0.2247, 0.05036, 0.2235, 0.05036, 0.2238, 0.0497, 0.2226, 0.04291, 0.2226, 0.04225, 0.2234, 0.04225, 0.2234, 0.04291, 0.2121, 0.0511, 0.2113, 0.0511, 0.2113, 0.0503, 0.2121, 0.0503, 0.2105, 0.05083, 0.2105, 0.0503, 0.2113, 0.0503, 0.2113, 0.05083, 0.2105, 0.05111, 0.2105, 0.05083, 0.2113, 0.05083, 0.2113, 0.05111, 0.2226, 0.04357, 0.2226, 0.04291, 0.2234, 0.04291, 0.2234, 0.04357, 0.2247, 0.04946, 0.2247, 0.05036, 0.2238, 0.0497, 0.2241, 0.04946, 0.2247, 0.05036, 0.2247, 0.05126, 0.2238, 0.05101, 0.2247, 0.05036, 0.2238, 0.05101, 0.2235, 0.05036, 0.1164, 0.04618, 0.1151, 0.04528, 0.1164, 0.04528, 0.1241, 0.0403, 0.124, 0.0403, 0.124, 0.03949, 0.1241, 0.03949, 0.9249, 0.3405, 0.9247, 0.3405, 0.9245, 0.3405, 0.9243, 0.3405, 0.9242, 0.3405, 0.924, 0.3405, 0.924, 0.3416, 0.9236, 0.3416, 0.9236, 0.3387, 0.9241, 0.3395, 0.9241, 0.3401, 0.9246, 0.3401, 0.9784, 0.4949, 0.9784, 0.4905, 0.9819, 0.4905, 0.9819, 0.4949, 0.9249, 0.3416, 0.9249, 0.3405, 0.9246, 0.3401, 0.9246, 0.3395, 0.9241, 0.3395, 0.9236, 0.3387, 0.9251, 0.3387, 0.9251, 0.3392, 0.9247, 0.3395, 0.9247, 0.34, 0.925, 0.34, 0.8857, 0.556, 0.8857, 0.5511, 0.8879, 0.5511, 0.8879, 0.556, 0.9133, 0.3581, 0.9139, 0.3584, 0.9111, 0.3584, 0.9113, 0.3578, 0.9133, 0.3555, 0.9139, 0.3555, 0.9139, 0.3584, 0.9133, 0.3581, 0.9113, 0.3578, 0.9111, 0.3584, 0.9111, 0.3555, 0.9113, 0.3555, 0.9224, 0.331, 0.9231, 0.332, 0.9152, 0.327, 0.9173, 0.3276, 0.9224, 0.3276, 0.9231, 0.327, 0.9231, 0.332, 0.9224, 0.331, 0.9173, 0.3276, 0.9152, 0.327, 0.9231, 0.327, 0.9224, 0.3276, 0.816, 0.113, 0.816, 0.1132, 0.8154, 0.1132, 0.8154, 0.113, 0.9118, 0.3478, 0.9118, 0.3398, 0.9127, 0.3452, 0.9127, 0.3476, 0.1152, 0.04498, 0.1152, 0.0431, 0.117, 0.0431, 0.117, 0.04498, 0.9251, 0.3416, 0.9249, 0.3416, 0.925, 0.34, 0.925, 0.3395, 0.9247, 0.3395, 0.9251, 0.3392, 0.9171, 0.3522, 0.9156, 0.3522, 0.9154, 0.3518, 0.9154, 0.3394, 0.9171, 0.3392, 0.9178, 0.3392, 0.9178, 0.3409, 0.9171, 0.3409, 0.9167, 0.3412, 0.9164, 0.342, 0.9167, 0.3429, 0.9178, 0.3432, 0.9178, 0.3487, 0.9167, 0.3491, 0.9164, 0.3499, 0.9167, 0.3507, 0.9171, 0.351, 0.8155, 0.1137, 0.8155, 0.1133, 0.8157, 0.1133, 0.8158, 0.1135, 0.8158, 0.1155, 0.8155, 0.1155, 0.8154, 0.1133, 0.8154, 0.1132, 0.816, 0.1132, 0.816, 0.1133, 0.8203, 0.1073, 0.8208, 0.1073, 0.8208, 0.1093, 0.8207, 0.1093, 0.8207, 0.109, 0.8203, 0.109, 0.8203, 0.1093, 0.8203, 0.1093, 0.8172, 0.1078, 0.8172, 0.1075, 0.818, 0.1075, 0.818, 0.1077, 0.8173, 0.1258, 0.8166, 0.1258, 0.8166, 0.1229, 0.817, 0.1226, 0.8173, 0.1226, 0.8251, 0.1224, 0.825, 0.1224, 0.825, 0.1219, 0.8245, 0.1219, 0.8245, 0.1224, 0.8244, 0.1224, 0.8244, 0.1195, 0.8251, 0.1195, 0.818, 0.1072, 0.818, 0.1075, 0.8172, 0.1075, 0.8172, 0.1072, 0.2111, 0.03839, 0.2111, 0.03808, 0.2115, 0.03764, 0.2155, 0.03764, 0.2155, 0.03839, 0.911, 0.3574, 0.9111, 0.3584, 0.9094, 0.3582, 0.9094, 0.3576, 0.9061, 0.3574, 0.9057, 0.3584, 0.9057, 0.3555, 0.9059, 0.3555, 0.9059, 0.3558, 0.9061, 0.3558, 0.9061, 0.3555, 0.9061, 0.3555, 0.911, 0.3555, 0.9111, 0.3555, 0.9111, 0.3584, 0.911, 0.3574, 0.9148, 0.5728, 0.9202, 0.5728, 0.9202, 0.5821, 0.9148, 0.5821, 0.8155, 0.1178, 0.8192, 0.1178, 0.8192, 0.1264, 0.8155, 0.1264, 0.9057, 0.3584, 0.9061, 0.3574, 0.9072, 0.3576, 0.907, 0.3576, 0.907, 0.3581, 0.9076, 0.3581, 0.9111, 0.3584, 0.9094, 0.3584, 0.9094, 0.3582, 0.9121, 0.5935, 0.9119, 0.5935, 0.9119, 0.5896, 0.9121, 0.5896, 0.9784, 0.5114, 0.9743, 0.5114, 0.9743, 0.5082, 0.9784, 0.5082, 0.9111, 0.3584, 0.9094, 0.3582, 0.9094, 0.3582, 0.8802, 0.5866, 0.8802, 0.5832, 0.882, 0.5832, 0.8846, 0.5832, 0.8846, 0.5866, 0.2507, 0.8183, 0.2504, 0.8179, 0.2504, 0.8147, 0.2504, 0.812, 0.2504, 0.8058, 0.2507, 0.8058, 0.9152, 0.3513, 0.9151, 0.351, 0.9151, 0.3395, 0.9152, 0.3395, 0.7933, 0.43, 0.793, 0.4295, 0.793, 0.415, 0.7933, 0.415, 0.9149, 0.3506, 0.9144, 0.3495, 0.9144, 0.3478, 0.9118, 0.3478, 0.9127, 0.3476, 0.9149, 0.3476, 0.9149, 0.3452, 0.9127, 0.3452, 0.9127, 0.3441, 0.9145, 0.3435, 0.9145, 0.3411, 0.9127, 0.3417, 0.9118, 0.3398, 0.9149, 0.3395, 0.1247, 0.0403, 0.1246, 0.0403, 0.1246, 0.03949, 0.1247, 0.03949, 0.9127, 0.3452, 0.9118, 0.3398, 0.9127, 0.3417, 0.9127, 0.3441, 0.7893, 0.4328, 0.7893, 0.4292, 0.7922, 0.4283, 0.7922, 0.4319, 0.9247, 0.3416, 0.9245, 0.3416, 0.9245, 0.3405, 0.9247, 0.3405, 0.1244, 0.0403, 0.1243, 0.0403, 0.1243, 0.03949, 0.1244, 0.03949, 0.9243, 0.3416, 0.9242, 0.3416, 0.9242, 0.3405, 0.9243, 0.3405, 0.3123, 0.04549, 0.3161, 0.04549, 0.3161, 0.06048, 0.3123, 0.06048, 0.9089, 0.3582, 0.9084, 0.3581, 0.9084, 0.3576, 0.9078, 0.3576, 0.9061, 0.3574, 0.9089, 0.3574, 0.9089, 0.3576, 0.9086, 0.3576, 0.9086, 0.3581, 0.9089, 0.3581, 0.2439, 0.8253, 0.2441, 0.8253, 0.2441, 0.8255, 0.2439, 0.8255, 0.9089, 0.3584, 0.9057, 0.3584, 0.9076, 0.3581, 0.9076, 0.3576, 0.9072, 0.3576, 0.9061, 0.3574, 0.9078, 0.3576, 0.9078, 0.3581, 0.9084, 0.3581, 0.9089, 0.3582, 0.9139, 0.3499, 0.9126, 0.3499, 0.9139, 0.3498, 0.9094, 0.5935, 0.907, 0.5935, 0.907, 0.5896, 0.9094, 0.5896, 0.2439, 0.8232, 0.2441, 0.8232, 0.2441, 0.8253, 0.2439, 0.8253, 0.3785, 0.03572, 0.3798, 0.03572, 0.3798, 0.05561, 0.3785, 0.05561, 0.2441, 0.8261, 0.2439, 0.8261, 0.2439, 0.8261, 0.2441, 0.8261, 0.2441, 0.8263, 0.2439, 0.8263, 0.2439, 0.8261, 0.2441, 0.8261, 0.2441, 0.8255, 0.2439, 0.8255, 0.2439, 0.8255, 0.2441, 0.8255, 0.9109, 0.5935, 0.9094, 0.5935, 0.9094, 0.5896, 0.9109, 0.5896, 0.9091, 0.3574, 0.9092, 0.3574, 0.9092, 0.3576, 0.9091, 0.3576, 0.9092, 0.3582, 0.9091, 0.3582, 0.9091, 0.3581, 0.9092, 0.3581, 0.9092, 0.3584, 0.9091, 0.3584, 0.9091, 0.3582, 0.9092, 0.3582, 0.7857, 0.4346, 0.7859, 0.4346, 0.7859, 0.4369, 0.7857, 0.4369, 0.9092, 0.3576, 0.9091, 0.3576, 0.9091, 0.3576, 0.9092, 0.3576, 0.9119, 0.5935, 0.9109, 0.5935, 0.9109, 0.5896, 0.9119, 0.5896, 0.7857, 0.4369, 0.7859, 0.4369, 0.7859, 0.4371, 0.7857, 0.4371, 0.7859, 0.4379, 0.7857, 0.4379, 0.7857, 0.4378, 0.7857, 0.4378, 0.7859, 0.4378, 0.7859, 0.4381, 0.7857, 0.4381, 0.7857, 0.4379, 0.7859, 0.4379, 0.7859, 0.4378, 0.7857, 0.4378, 0.7857, 0.4372, 0.7857, 0.4372, 0.7857, 0.4371, 0.7859, 0.4371, 0.9094, 0.3574, 0.9105, 0.3574, 0.911, 0.3574, 0.9094, 0.3576, 0.3875, 0.04549, 0.3894, 0.04549, 0.3894, 0.04662, 0.3899, 0.04662, 0.3899, 0.04549, 0.3903, 0.04549, 0.3903, 0.05035, 0.3875, 0.05035, 0.5206, 0.04076, 0.511, 0.04076, 0.511, 0.03232, 0.5206, 0.03232, 0.5242, 0.04566, 0.5159, 0.04566, 0.5159, 0.03832, 0.5242, 0.03832, 0.1524, 0.03889, 0.1524, 0.03753, 0.1527, 0.03753, 0.1527, 0.03889, 0.9451, 0.4843, 0.9451, 0.4856, 0.9442, 0.4856, 0.9442, 0.4843, 0.1524, 0.03618, 0.1524, 0.03482, 0.1527, 0.03482, 0.1527, 0.03618, 0.1417, 0.0442, 0.1417, 0.04285, 0.1425, 0.04286, 0.1425, 0.04421, 0.1527, 0.03889, 0.1527, 0.03979, 0.1524, 0.03979, 0.1524, 0.03889, 0.1431, 0.04234, 0.1431, 0.04143, 0.1433, 0.04143, 0.1433, 0.04234, 0.1524, 0.03618, 0.1527, 0.03618, 0.1527, 0.03753, 0.1524, 0.03753, 0.9442, 0.4856, 0.9433, 0.4856, 0.9433, 0.4843, 0.9442, 0.4843, 0.1527, 0.03482, 0.1524, 0.03482, 0.1524, 0.03347, 0.1527, 0.03347, 0.1462, 0.04286, 0.1471, 0.04285, 0.1471, 0.0442, 0.1462, 0.04421, 0.1527, 0.0407, 0.1524, 0.0407, 0.1524, 0.03979, 0.1527, 0.03979, 0.1527, 0.0416, 0.1524, 0.0416, 0.1524, 0.0407, 0.1527, 0.0407, 0.2105, 0.05111, 0.2097, 0.05111, 0.2097, 0.0503, 0.2105, 0.0503])
me_plane.materials.append(mat_material_001)
me_plane.use_remesh_fix_poles = True
me_plane.use_remesh_preserve_attributes = False
me_plane.use_mirror_vertex_groups = False
me_plane.update()
me_plane_001 = bpy.data.meshes.new('Plane.001')
me_plane_001.from_pydata([(0.3654, -0.7761, 0.1689), (0.4902, -0.7761, 0.1689), (0.3654, -0.6082, 0.1689), (0.4902, -0.6082, 0.1689), (0.3654, -0.6573, 0.05012), (0.4902, -0.6573, 0.05012), (0.3654, -0.7761, 0.0009381), (0.4902, -0.7761, 0.0009381), (0.3654, -0.8948, 0.05012), (0.4902, -0.8948, 0.05012), (0.3654, -0.944, 0.1689), (0.4902, -0.944, 0.1689), (0.3654, -0.8948, 0.2876), (0.4902, -0.8948, 0.2876), (0.3654, -0.7761, 0.3368), (0.4902, -0.7761, 0.3368), (0.3654, -0.6573, 0.2876), (0.4902, -0.6573, 0.2876), (0.4902, -0.6974, 0.09021), (0.4902, -0.6649, 0.1689), (0.4902, -0.7761, 0.05764), (0.4902, -0.8547, 0.09021), (0.4902, -0.8873, 0.1689), (0.4902, -0.8547, 0.2475), (0.4902, -0.7761, 0.2801), (0.4902, -0.6974, 0.2475)], [], [(0, 2, 4), (1, 18, 19), (2, 3, 5, 4), (0, 4, 6), (1, 20, 18), (4, 5, 7, 6), (0, 6, 8), (1, 21, 20), (6, 7, 9, 8), (0, 8, 10), (1, 22, 21), (8, 9, 11, 10), (0, 10, 12), (1, 23, 22), (10, 11, 13, 12), (0, 12, 14), (1, 24, 23), (12, 13, 15, 14), (0, 14, 16), (1, 25, 24), (14, 15, 17, 16), (0, 16, 2), (1, 19, 25), (16, 17, 3, 2), (19, 18, 5, 3), (18, 20, 7, 5), (20, 21, 9, 7), (21, 22, 11, 9), (22, 23, 13, 11), (23, 24, 15, 13), (24, 25, 17, 15), (25, 19, 3, 17)])
_uv = me_plane_001.uv_layers.new(name='UVMap')
_uv.uv.foreach_set('vector', [0.1243, 0.03894, 0.125, 0.03926, 0.1246, 0.0397, 0.2483, 0.04225, 0.2481, 0.04175, 0.2485, 0.04175, 0.1263, 0.0326, 0.1257, 0.0326, 0.1257, 0.03205, 0.1263, 0.03205, 0.1243, 0.03894, 0.1246, 0.0397, 0.124, 0.0397, 0.2483, 0.04225, 0.2478, 0.04205, 0.2481, 0.04175, 0.117, 0.0464, 0.1164, 0.0464, 0.1164, 0.04582, 0.117, 0.04582, 0.1243, 0.03894, 0.124, 0.0397, 0.1235, 0.03926, 0.2483, 0.04225, 0.2478, 0.04246, 0.2478, 0.04205, 0.117, 0.04582, 0.1164, 0.04582, 0.1164, 0.04524, 0.117, 0.04524, 0.1243, 0.03894, 0.1235, 0.03926, 0.1235, 0.03863, 0.2483, 0.04225, 0.2481, 0.04275, 0.2478, 0.04246, 0.1262, 0.03934, 0.1256, 0.03934, 0.1256, 0.03878, 0.1262, 0.03878, 0.1243, 0.03894, 0.1235, 0.03863, 0.124, 0.03819, 0.2483, 0.04225, 0.2485, 0.04275, 0.2481, 0.04275, 0.1262, 0.03878, 0.1256, 0.03878, 0.1256, 0.03819, 0.1262, 0.03819, 0.1243, 0.03894, 0.124, 0.03819, 0.1246, 0.03819, 0.2483, 0.04225, 0.2488, 0.04246, 0.2485, 0.04275, 0.1256, 0.04049, 0.125, 0.04049, 0.125, 0.03991, 0.1256, 0.03991, 0.1243, 0.03894, 0.1246, 0.03819, 0.125, 0.03863, 0.2483, 0.04225, 0.2488, 0.04205, 0.2488, 0.04246, 0.1256, 0.03991, 0.125, 0.03991, 0.125, 0.03934, 0.1256, 0.03934, 0.1243, 0.03894, 0.125, 0.03863, 0.125, 0.03926, 0.2483, 0.04225, 0.2485, 0.04175, 0.2488, 0.04205, 0.1263, 0.03319, 0.1257, 0.03319, 0.1257, 0.0326, 0.1263, 0.0326, 0.1245, 0.03555, 0.1241, 0.03555, 0.124, 0.0353, 0.1246, 0.0353, 0.1241, 0.03555, 0.1238, 0.03584, 0.1235, 0.03574, 0.124, 0.0353, 0.1238, 0.03584, 0.1238, 0.03626, 0.1235, 0.03636, 0.1235, 0.03574, 0.1238, 0.03626, 0.1241, 0.03655, 0.124, 0.0368, 0.1235, 0.03636, 0.1241, 0.03655, 0.1245, 0.03655, 0.1246, 0.0368, 0.124, 0.0368, 0.1245, 0.03655, 0.1248, 0.03626, 0.125, 0.03636, 0.1246, 0.0368, 0.1248, 0.03626, 0.1248, 0.03584, 0.125, 0.03574, 0.125, 0.03636, 0.1248, 0.03584, 0.1245, 0.03555, 0.1246, 0.0353, 0.125, 0.03574])
me_plane_001.materials.append(mat_material_001)
me_plane_001.use_remesh_fix_poles = True
me_plane_001.use_remesh_preserve_attributes = False
me_plane_001.use_mirror_vertex_groups = False
me_plane_001.update()
me_plane_002 = bpy.data.meshes.new('Plane.002')
me_plane_002.from_pydata([(-0.3654, -0.7761, 0.1689), (-0.4902, -0.7761, 0.1689), (-0.3654, -0.6082, 0.1689), (-0.4902, -0.6082, 0.1689), (-0.3654, -0.6573, 0.05012), (-0.4902, -0.6573, 0.05012), (-0.3654, -0.7761, 0.0009381), (-0.4902, -0.7761, 0.0009381), (-0.3654, -0.8948, 0.05012), (-0.4902, -0.8948, 0.05012), (-0.3654, -0.944, 0.1689), (-0.4902, -0.944, 0.1689), (-0.3654, -0.8948, 0.2876), (-0.4902, -0.8948, 0.2876), (-0.3654, -0.7761, 0.3368), (-0.4902, -0.7761, 0.3368), (-0.3654, -0.6573, 0.2876), (-0.4902, -0.6573, 0.2876), (-0.4902, -0.6974, 0.09021), (-0.4902, -0.6649, 0.1689), (-0.4902, -0.7761, 0.05764), (-0.4902, -0.8547, 0.09021), (-0.4902, -0.8873, 0.1689), (-0.4902, -0.8547, 0.2475), (-0.4902, -0.7761, 0.2801), (-0.4902, -0.6974, 0.2475)], [], [(0, 4, 2), (1, 19, 18), (2, 4, 5, 3), (0, 6, 4), (1, 18, 20), (4, 6, 7, 5), (0, 8, 6), (1, 20, 21), (6, 8, 9, 7), (0, 10, 8), (1, 21, 22), (8, 10, 11, 9), (0, 12, 10), (1, 22, 23), (10, 12, 13, 11), (0, 14, 12), (1, 23, 24), (12, 14, 15, 13), (0, 16, 14), (1, 24, 25), (14, 16, 17, 15), (0, 2, 16), (1, 25, 19), (16, 2, 3, 17), (19, 3, 5, 18), (18, 5, 7, 20), (20, 7, 9, 21), (21, 9, 11, 22), (22, 11, 13, 23), (23, 13, 15, 24), (24, 15, 17, 25), (25, 17, 3, 19)])
_uv = me_plane_002.uv_layers.new(name='UVMap')
_uv.uv.foreach_set('vector', [0.1237, 0.04323, 0.1245, 0.04292, 0.1245, 0.04354, 0.249, 0.03599, 0.2492, 0.03549, 0.2495, 0.03578, 0.1262, 0.03994, 0.1262, 0.04049, 0.1256, 0.04049, 0.1256, 0.03994, 0.1237, 0.04323, 0.124, 0.04248, 0.1245, 0.04292, 0.249, 0.03599, 0.2495, 0.03578, 0.2495, 0.03619, 0.1244, 0.03796, 0.1244, 0.03738, 0.125, 0.03738, 0.125, 0.03796, 0.1237, 0.04323, 0.1234, 0.04248, 0.124, 0.04248, 0.249, 0.03599, 0.2495, 0.03619, 0.2492, 0.03649, 0.1244, 0.03738, 0.1244, 0.0368, 0.125, 0.0368, 0.125, 0.03738, 0.1237, 0.04323, 0.123, 0.04292, 0.1234, 0.04248, 0.249, 0.03599, 0.2492, 0.03649, 0.2488, 0.03649, 0.123, 0.04664, 0.123, 0.04608, 0.1236, 0.04608, 0.1236, 0.04664, 0.1237, 0.04323, 0.123, 0.04354, 0.123, 0.04292, 0.249, 0.03599, 0.2488, 0.03649, 0.2485, 0.03619, 0.123, 0.04608, 0.123, 0.04549, 0.1236, 0.04549, 0.1236, 0.04608, 0.1237, 0.04323, 0.1234, 0.04398, 0.123, 0.04354, 0.249, 0.03599, 0.2485, 0.03619, 0.2485, 0.03578, 0.1256, 0.03819, 0.1256, 0.03878, 0.125, 0.03878, 0.125, 0.03819, 0.1237, 0.04323, 0.124, 0.04398, 0.1234, 0.04398, 0.249, 0.03599, 0.2485, 0.03578, 0.2488, 0.03549, 0.1256, 0.03878, 0.1256, 0.03934, 0.125, 0.03934, 0.125, 0.03878, 0.1237, 0.04323, 0.1245, 0.04354, 0.124, 0.04398, 0.249, 0.03599, 0.2488, 0.03549, 0.2492, 0.03549, 0.1262, 0.03934, 0.1262, 0.03994, 0.1256, 0.03994, 0.1256, 0.03934, 0.1252, 0.02929, 0.1253, 0.02903, 0.1257, 0.02947, 0.1255, 0.02958, 0.1255, 0.02958, 0.1257, 0.02947, 0.1257, 0.0301, 0.1255, 0.02999, 0.1255, 0.02999, 0.1257, 0.0301, 0.1253, 0.03054, 0.1252, 0.03029, 0.1252, 0.03029, 0.1253, 0.03054, 0.1246, 0.03054, 0.1247, 0.03029, 0.1247, 0.03029, 0.1246, 0.03054, 0.1242, 0.0301, 0.1245, 0.02999, 0.1245, 0.02999, 0.1242, 0.0301, 0.1242, 0.02947, 0.1245, 0.02958, 0.1245, 0.02958, 0.1242, 0.02947, 0.1246, 0.02903, 0.1247, 0.02929, 0.1247, 0.02929, 0.1246, 0.02903, 0.1253, 0.02903, 0.1252, 0.02929])
me_plane_002.materials.append(mat_material_001)
me_plane_002.use_remesh_fix_poles = True
me_plane_002.use_remesh_preserve_attributes = False
me_plane_002.use_mirror_vertex_groups = False
me_plane_002.update()
me_plane_003 = bpy.data.meshes.new('Plane.003')
me_plane_003.from_pydata([(0.3654, 0.5651, 0.1689), (0.4902, 0.5651, 0.1689), (0.3654, 0.7331, 0.1689), (0.4902, 0.7331, 0.1689), (0.3654, 0.6839, 0.05012), (0.4902, 0.6839, 0.05012), (0.3654, 0.5651, 0.0009381), (0.4902, 0.5651, 0.0009381), (0.3654, 0.4464, 0.05012), (0.4902, 0.4464, 0.05012), (0.3654, 0.3972, 0.1689), (0.4902, 0.3972, 0.1689), (0.3654, 0.4464, 0.2876), (0.4902, 0.4464, 0.2876), (0.3654, 0.5651, 0.3368), (0.4902, 0.5651, 0.3368), (0.3654, 0.6839, 0.2876), (0.4902, 0.6839, 0.2876), (0.4902, 0.6438, 0.09021), (0.4902, 0.6764, 0.1689), (0.4902, 0.5651, 0.05764), (0.4902, 0.4865, 0.09021), (0.4902, 0.4539, 0.1689), (0.4902, 0.4865, 0.2475), (0.4902, 0.5651, 0.2801), (0.4902, 0.6438, 0.2475)], [], [(0, 2, 4), (1, 18, 19), (2, 3, 5, 4), (0, 4, 6), (1, 20, 18), (4, 5, 7, 6), (0, 6, 8), (1, 21, 20), (6, 7, 9, 8), (0, 8, 10), (1, 22, 21), (8, 9, 11, 10), (0, 10, 12), (1, 23, 22), (10, 11, 13, 12), (0, 12, 14), (1, 24, 23), (12, 13, 15, 14), (0, 14, 16), (1, 25, 24), (14, 15, 17, 16), (0, 16, 2), (1, 19, 25), (16, 17, 3, 2), (19, 18, 5, 3), (18, 20, 7, 5), (20, 21, 9, 7), (21, 22, 11, 9), (22, 23, 13, 11), (23, 24, 15, 13), (24, 25, 17, 15), (25, 19, 3, 17)])
_uv = me_plane_003.uv_layers.new(name='UVMap')
_uv.uv.foreach_set('vector', [0.1237, 0.04474, 0.123, 0.04505, 0.123, 0.04443, 0.2483, 0.04665, 0.2481, 0.04615, 0.2485, 0.04615, 0.1257, 0.04307, 0.1263, 0.04307, 0.1263, 0.04363, 0.1257, 0.04363, 0.1237, 0.04474, 0.123, 0.04443, 0.1234, 0.04398, 0.2483, 0.04665, 0.2478, 0.04644, 0.2481, 0.04615, 0.1164, 0.0464, 0.1158, 0.0464, 0.1158, 0.04582, 0.1164, 0.04582, 0.1237, 0.04474, 0.1234, 0.04398, 0.124, 0.04398, 0.2483, 0.04665, 0.2478, 0.04686, 0.2478, 0.04644, 0.1164, 0.04582, 0.1158, 0.04582, 0.1158, 0.04524, 0.1164, 0.04524, 0.1237, 0.04474, 0.124, 0.04398, 0.1245, 0.04443, 0.2483, 0.04665, 0.2481, 0.04715, 0.2478, 0.04686, 0.1258, 0.04235, 0.1252, 0.04235, 0.1252, 0.0418, 0.1258, 0.0418, 0.1237, 0.04474, 0.1245, 0.04443, 0.1245, 0.04505, 0.2483, 0.04665, 0.2485, 0.04715, 0.2481, 0.04715, 0.1258, 0.0418, 0.1252, 0.0418, 0.1252, 0.0412, 0.1258, 0.0412, 0.1237, 0.04474, 0.1245, 0.04505, 0.124, 0.04549, 0.2483, 0.04665, 0.2488, 0.04686, 0.2485, 0.04715, 0.125, 0.03205, 0.1257, 0.03205, 0.1257, 0.03263, 0.125, 0.03263, 0.1237, 0.04474, 0.124, 0.04549, 0.1234, 0.04549, 0.2483, 0.04665, 0.2488, 0.04644, 0.2488, 0.04686, 0.125, 0.03263, 0.1257, 0.03263, 0.1257, 0.0332, 0.125, 0.0332, 0.1237, 0.04474, 0.1234, 0.04549, 0.123, 0.04505, 0.2483, 0.04665, 0.2485, 0.04615, 0.2488, 0.04644, 0.1257, 0.04248, 0.1263, 0.04248, 0.1263, 0.04307, 0.1257, 0.04307, 0.1245, 0.03995, 0.1241, 0.03995, 0.124, 0.0397, 0.1246, 0.0397, 0.1241, 0.03995, 0.1238, 0.04024, 0.1235, 0.04014, 0.124, 0.0397, 0.1238, 0.04024, 0.1238, 0.04066, 0.1235, 0.04076, 0.1235, 0.04014, 0.1238, 0.04066, 0.1241, 0.04095, 0.124, 0.0412, 0.1235, 0.04076, 0.1241, 0.04095, 0.1245, 0.04095, 0.1246, 0.0412, 0.124, 0.0412, 0.1245, 0.04095, 0.1248, 0.04066, 0.125, 0.04076, 0.1246, 0.0412, 0.1248, 0.04066, 0.1248, 0.04024, 0.125, 0.04014, 0.125, 0.04076, 0.1248, 0.04024, 0.1245, 0.03995, 0.1246, 0.0397, 0.125, 0.04014])
me_plane_003.materials.append(mat_material_001)
me_plane_003.use_remesh_fix_poles = True
me_plane_003.use_remesh_preserve_attributes = False
me_plane_003.use_mirror_vertex_groups = False
me_plane_003.update()
me_plane_004 = bpy.data.meshes.new('Plane.004')
me_plane_004.from_pydata([(-0.3654, 0.5651, 0.1689), (-0.4902, 0.5651, 0.1689), (-0.3654, 0.7331, 0.1689), (-0.4902, 0.7331, 0.1689), (-0.3654, 0.6839, 0.05012), (-0.4902, 0.6839, 0.05012), (-0.3654, 0.5651, 0.0009381), (-0.4902, 0.5651, 0.0009381), (-0.3654, 0.4464, 0.05012), (-0.4902, 0.4464, 0.05012), (-0.3654, 0.3972, 0.1689), (-0.4902, 0.3972, 0.1689), (-0.3654, 0.4464, 0.2876), (-0.4902, 0.4464, 0.2876), (-0.3654, 0.5651, 0.3368), (-0.4902, 0.5651, 0.3368), (-0.3654, 0.6839, 0.2876), (-0.4902, 0.6839, 0.2876), (-0.4902, 0.6438, 0.09021), (-0.4902, 0.6764, 0.1689), (-0.4902, 0.5651, 0.05764), (-0.4902, 0.4865, 0.09021), (-0.4902, 0.4539, 0.1689), (-0.4902, 0.4865, 0.2475), (-0.4902, 0.5651, 0.2801), (-0.4902, 0.6438, 0.2475)], [], [(0, 4, 2), (1, 19, 18), (2, 4, 5, 3), (0, 6, 4), (1, 18, 20), (4, 6, 7, 5), (0, 8, 6), (1, 20, 21), (6, 8, 9, 7), (0, 10, 8), (1, 21, 22), (8, 10, 11, 9), (0, 12, 10), (1, 22, 23), (10, 12, 13, 11), (0, 14, 12), (1, 23, 24), (12, 14, 15, 13), (0, 16, 14), (1, 24, 25), (14, 16, 17, 15), (0, 2, 16), (1, 25, 19), (16, 2, 3, 17), (19, 3, 5, 18), (18, 5, 7, 20), (20, 7, 9, 21), (21, 9, 11, 22), (22, 11, 13, 23), (23, 13, 15, 24), (24, 15, 17, 25), (25, 17, 3, 19)])
_uv = me_plane_004.uv_layers.new(name='UVMap')
_uv.uv.foreach_set('vector', [0.125, 0.03129, 0.1257, 0.03098, 0.1257, 0.0316, 0.2483, 0.04075, 0.2481, 0.04025, 0.2485, 0.04025, 0.1263, 0.04422, 0.1263, 0.04478, 0.1257, 0.04478, 0.1257, 0.04422, 0.125, 0.03129, 0.1253, 0.03054, 0.1257, 0.03098, 0.2483, 0.04075, 0.2485, 0.04025, 0.2488, 0.04054, 0.1133, 0.04524, 0.1133, 0.04582, 0.1127, 0.04582, 0.1127, 0.04524, 0.125, 0.03129, 0.1246, 0.03054, 0.1253, 0.03054, 0.2483, 0.04075, 0.2488, 0.04054, 0.2488, 0.04095, 0.1133, 0.04582, 0.1133, 0.0464, 0.1127, 0.0464, 0.1127, 0.04582, 0.125, 0.03129, 0.1242, 0.03098, 0.1246, 0.03054, 0.2483, 0.04075, 0.2488, 0.04095, 0.2485, 0.04124, 0.1236, 0.04664, 0.1236, 0.04608, 0.1242, 0.04608, 0.1242, 0.04664, 0.125, 0.03129, 0.1242, 0.0316, 0.1242, 0.03098, 0.2483, 0.04075, 0.2485, 0.04124, 0.2481, 0.04124, 0.1236, 0.04608, 0.1236, 0.04549, 0.1242, 0.04549, 0.1242, 0.04608, 0.125, 0.03129, 0.1246, 0.03205, 0.1242, 0.0316, 0.2483, 0.04075, 0.2481, 0.04124, 0.2478, 0.04095, 0.1177, 0.04524, 0.1177, 0.04583, 0.1171, 0.04583, 0.1171, 0.04524, 0.125, 0.03129, 0.1253, 0.03205, 0.1246, 0.03205, 0.2483, 0.04075, 0.2478, 0.04095, 0.2478, 0.04054, 0.1177, 0.04583, 0.1177, 0.04639, 0.1171, 0.04639, 0.1171, 0.04583, 0.125, 0.03129, 0.1257, 0.0316, 0.1253, 0.03205, 0.2483, 0.04075, 0.2478, 0.04054, 0.2481, 0.04025, 0.1263, 0.04363, 0.1263, 0.04422, 0.1257, 0.04422, 0.1257, 0.04363, 0.1241, 0.03405, 0.124, 0.03379, 0.1246, 0.03379, 0.1245, 0.03405, 0.1245, 0.03405, 0.1246, 0.03379, 0.125, 0.03423, 0.1248, 0.03434, 0.1248, 0.03434, 0.125, 0.03423, 0.125, 0.03486, 0.1248, 0.03475, 0.1248, 0.03475, 0.125, 0.03486, 0.1246, 0.0353, 0.1245, 0.03504, 0.1245, 0.03504, 0.1246, 0.0353, 0.124, 0.0353, 0.1241, 0.03504, 0.1241, 0.03504, 0.124, 0.0353, 0.1235, 0.03486, 0.1238, 0.03475, 0.1238, 0.03475, 0.1235, 0.03486, 0.1235, 0.03423, 0.1238, 0.03434, 0.1238, 0.03434, 0.1235, 0.03423, 0.124, 0.03379, 0.1241, 0.03405])
me_plane_004.materials.append(mat_material_001)
me_plane_004.use_remesh_fix_poles = True
me_plane_004.use_remesh_preserve_attributes = False
me_plane_004.use_mirror_vertex_groups = False
me_plane_004.update()

# ---- objects
ob_mail_truck = bpy.data.objects.new('Mail_Truck', me_plane)
ob_wheel_fl = bpy.data.objects.new('Wheel_FL', me_plane_001)
ob_wheel_fr = bpy.data.objects.new('Wheel_FR', me_plane_002)
ob_wheel_rl = bpy.data.objects.new('Wheel_RL', me_plane_003)
ob_wheel_rr = bpy.data.objects.new('Wheel_RR', me_plane_004)

# ---- transforms, parenting, visibility, modifiers, constraints
ob_mail_truck.location = (0.0, 0.0, 0.0)
ob_mail_truck.lineart.crease_threshold = 0.0
ob_wheel_fl.parent = ob_mail_truck
ob_wheel_fl.location = (0.0, 0.0, 0.0)
ob_wheel_fl.lineart.crease_threshold = 0.0
ob_wheel_fr.parent = ob_mail_truck
ob_wheel_fr.location = (0.0, 0.0, 0.0)
ob_wheel_fr.lineart.crease_threshold = 0.0
ob_wheel_rl.parent = ob_mail_truck
ob_wheel_rl.location = (0.0, 0.0, 0.0)
ob_wheel_rl.lineart.crease_threshold = 0.0
ob_wheel_rr.parent = ob_mail_truck
ob_wheel_rr.location = (0.0, 0.0, 0.0)
ob_wheel_rr.lineart.crease_threshold = 0.0

# ---- collection membership
col_collection.objects.link(ob_mail_truck)
col_collection.objects.link(ob_wheel_fl)
col_collection.objects.link(ob_wheel_fr)
col_collection.objects.link(ob_wheel_rl)
col_collection.objects.link(ob_wheel_rr)

# ---- scene / render settings (as saved in the file)
scene.frame_start = 1; scene.frame_end = 250; scene.frame_set(4)
scene.render.engine = 'BLENDER_EEVEE_NEXT'
scene.cycles.use_denoising = False
scene.cycles.samples = 128
scene.cycles.sampling_pattern = 'TABULATED_SOBOL'
scene.cycles.use_adaptive_sampling = False
scene.cycles.use_light_tree = False
scene.view_settings.view_transform = 'Filmic'
bpy.context.view_layer.update()

# ---- added for rendering (the .blend has no active camera and no usable light): camera, sun
cam_auto = bpy.data.cameras.new('AutoCamera')
cam_auto.lens = 50.0
cam_auto.sensor_width = 36.0
cam_auto.clip_end = 1000.0
ob_auto_camera = bpy.data.objects.new('AutoCamera', cam_auto)
scene.collection.objects.link(ob_auto_camera)
ob_auto_camera.location = (2.67146, -3.25097, 2.71084)
ob_auto_camera.rotation_euler = (1.09748, -7.21219e-08, 0.694738)
scene.camera = ob_auto_camera
light_auto_sun = bpy.data.lights.new('AutoSun', 'SUN')
light_auto_sun.energy = 3.0
light_auto_sun.angle = 0.0523599
ob_auto_sun = bpy.data.objects.new('AutoSun', light_auto_sun)
scene.collection.objects.link(ob_auto_sun)
ob_auto_sun.rotation_euler = (0.872665, 0.174533, 0.523599)
bpy.context.view_layer.update()
